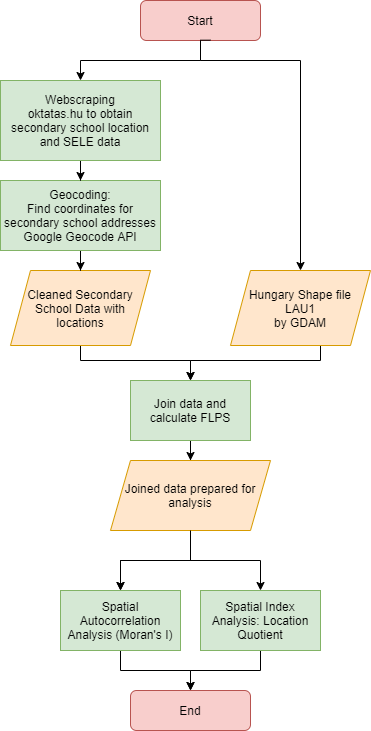

The diagram above was exported from draw.io. Its source (the exported page's mxGraphModel, read from the mxfile embedded in the PNG):
<mxGraphModel dx="1422" dy="737" grid="1" gridSize="10" guides="1" tooltips="1" connect="1" arrows="1" fold="1" page="1" pageScale="1" pageWidth="827" pageHeight="1169" math="0" shadow="0">
  <root>
    <mxCell id="WIyWlLk6GJQsqaUBKTNV-0" />
    <mxCell id="WIyWlLk6GJQsqaUBKTNV-1" parent="WIyWlLk6GJQsqaUBKTNV-0" />
    <mxCell id="_OudiuxrZNnJfLrtFWXe-15" value="" style="edgeStyle=orthogonalEdgeStyle;rounded=0;orthogonalLoop=1;jettySize=auto;html=1;" parent="WIyWlLk6GJQsqaUBKTNV-1" source="WIyWlLk6GJQsqaUBKTNV-3" target="_OudiuxrZNnJfLrtFWXe-13" edge="1">
      <mxGeometry relative="1" as="geometry" />
    </mxCell>
    <mxCell id="WIyWlLk6GJQsqaUBKTNV-3" value="Start" style="rounded=1;whiteSpace=wrap;html=1;fontSize=12;glass=0;strokeWidth=1;shadow=0;fillColor=#f8cecc;strokeColor=#b85450;" parent="WIyWlLk6GJQsqaUBKTNV-1" vertex="1">
      <mxGeometry x="280" y="80" width="120" height="40" as="geometry" />
    </mxCell>
    <mxCell id="_OudiuxrZNnJfLrtFWXe-8" value="" style="edgeStyle=orthogonalEdgeStyle;rounded=0;orthogonalLoop=1;jettySize=auto;html=1;entryX=0.5;entryY=0;entryDx=0;entryDy=0;" parent="WIyWlLk6GJQsqaUBKTNV-1" source="_OudiuxrZNnJfLrtFWXe-0" target="_OudiuxrZNnJfLrtFWXe-17" edge="1">
      <mxGeometry relative="1" as="geometry">
        <mxPoint x="335" y="490" as="targetPoint" />
        <Array as="points">
          <mxPoint x="460" y="440" />
          <mxPoint x="330" y="440" />
        </Array>
      </mxGeometry>
    </mxCell>
    <mxCell id="_OudiuxrZNnJfLrtFWXe-0" value="Hungary Shape file&lt;br&gt;LAU1&lt;br&gt;by GDAM" style="shape=parallelogram;perimeter=parallelogramPerimeter;whiteSpace=wrap;html=1;fixedSize=1;fillColor=#ffe6cc;strokeColor=#d79b00;" parent="WIyWlLk6GJQsqaUBKTNV-1" vertex="1">
      <mxGeometry x="370" y="350" width="140" height="75" as="geometry" />
    </mxCell>
    <mxCell id="_OudiuxrZNnJfLrtFWXe-9" value="" style="edgeStyle=orthogonalEdgeStyle;rounded=0;orthogonalLoop=1;jettySize=auto;html=1;entryX=0.5;entryY=0;entryDx=0;entryDy=0;" parent="WIyWlLk6GJQsqaUBKTNV-1" source="_OudiuxrZNnJfLrtFWXe-5" target="_OudiuxrZNnJfLrtFWXe-17" edge="1">
      <mxGeometry relative="1" as="geometry">
        <mxPoint x="320" y="490" as="targetPoint" />
        <Array as="points">
          <mxPoint x="220" y="440" />
          <mxPoint x="330" y="440" />
        </Array>
      </mxGeometry>
    </mxCell>
    <mxCell id="_OudiuxrZNnJfLrtFWXe-5" value="Cleaned Secondary School Data with locations" style="shape=parallelogram;perimeter=parallelogramPerimeter;whiteSpace=wrap;html=1;fixedSize=1;fillColor=#ffe6cc;strokeColor=#d79b00;" parent="WIyWlLk6GJQsqaUBKTNV-1" vertex="1">
      <mxGeometry x="150" y="350" width="140" height="75" as="geometry" />
    </mxCell>
    <mxCell id="_OudiuxrZNnJfLrtFWXe-16" value="" style="edgeStyle=orthogonalEdgeStyle;rounded=0;orthogonalLoop=1;jettySize=auto;html=1;" parent="WIyWlLk6GJQsqaUBKTNV-1" source="_OudiuxrZNnJfLrtFWXe-10" target="_OudiuxrZNnJfLrtFWXe-5" edge="1">
      <mxGeometry relative="1" as="geometry" />
    </mxCell>
    <mxCell id="_OudiuxrZNnJfLrtFWXe-10" value="&lt;span&gt;Geocoding:&lt;/span&gt;&lt;br&gt;&lt;span&gt;Find coordinates for secondary school addresses&lt;br&gt;Google Geocode API&lt;br&gt;&lt;/span&gt;" style="rounded=0;whiteSpace=wrap;html=1;fillColor=#d5e8d4;strokeColor=#82b366;" parent="WIyWlLk6GJQsqaUBKTNV-1" vertex="1">
      <mxGeometry x="140" y="260" width="160" height="70" as="geometry" />
    </mxCell>
    <mxCell id="_OudiuxrZNnJfLrtFWXe-14" value="" style="edgeStyle=orthogonalEdgeStyle;rounded=0;orthogonalLoop=1;jettySize=auto;html=1;" parent="WIyWlLk6GJQsqaUBKTNV-1" source="_OudiuxrZNnJfLrtFWXe-13" target="_OudiuxrZNnJfLrtFWXe-10" edge="1">
      <mxGeometry relative="1" as="geometry" />
    </mxCell>
    <mxCell id="_OudiuxrZNnJfLrtFWXe-13" value="&lt;span&gt;Webscraping&lt;/span&gt;&lt;br&gt;&lt;span&gt;oktatas.hu to obtain secondary school location and SELE data&lt;/span&gt;" style="rounded=0;whiteSpace=wrap;html=1;fillColor=#d5e8d4;strokeColor=#82b366;" parent="WIyWlLk6GJQsqaUBKTNV-1" vertex="1">
      <mxGeometry x="140" y="160" width="160" height="80" as="geometry" />
    </mxCell>
    <mxCell id="_OudiuxrZNnJfLrtFWXe-20" value="" style="edgeStyle=orthogonalEdgeStyle;rounded=0;orthogonalLoop=1;jettySize=auto;html=1;" parent="WIyWlLk6GJQsqaUBKTNV-1" source="_OudiuxrZNnJfLrtFWXe-17" target="_OudiuxrZNnJfLrtFWXe-19" edge="1">
      <mxGeometry relative="1" as="geometry" />
    </mxCell>
    <mxCell id="_OudiuxrZNnJfLrtFWXe-17" value="Join data and calculate FLPS" style="whiteSpace=wrap;html=1;fillColor=#d5e8d4;strokeColor=#82b366;" parent="WIyWlLk6GJQsqaUBKTNV-1" vertex="1">
      <mxGeometry x="270" y="460" width="120" height="60" as="geometry" />
    </mxCell>
    <mxCell id="_OudiuxrZNnJfLrtFWXe-23" value="" style="edgeStyle=orthogonalEdgeStyle;rounded=0;orthogonalLoop=1;jettySize=auto;html=1;" parent="WIyWlLk6GJQsqaUBKTNV-1" source="_OudiuxrZNnJfLrtFWXe-19" target="_OudiuxrZNnJfLrtFWXe-22" edge="1">
      <mxGeometry relative="1" as="geometry" />
    </mxCell>
    <mxCell id="_OudiuxrZNnJfLrtFWXe-24" value="" style="edgeStyle=orthogonalEdgeStyle;rounded=0;orthogonalLoop=1;jettySize=auto;html=1;" parent="WIyWlLk6GJQsqaUBKTNV-1" source="_OudiuxrZNnJfLrtFWXe-19" target="_OudiuxrZNnJfLrtFWXe-22" edge="1">
      <mxGeometry relative="1" as="geometry" />
    </mxCell>
    <mxCell id="_OudiuxrZNnJfLrtFWXe-19" value="Joined data prepared for analysis" style="shape=parallelogram;perimeter=parallelogramPerimeter;whiteSpace=wrap;html=1;fixedSize=1;fillColor=#ffe6cc;strokeColor=#d79b00;" parent="WIyWlLk6GJQsqaUBKTNV-1" vertex="1">
      <mxGeometry x="250" y="540" width="160" height="70" as="geometry" />
    </mxCell>
    <mxCell id="_OudiuxrZNnJfLrtFWXe-31" value="" style="edgeStyle=orthogonalEdgeStyle;rounded=0;orthogonalLoop=1;jettySize=auto;html=1;" parent="WIyWlLk6GJQsqaUBKTNV-1" source="_OudiuxrZNnJfLrtFWXe-22" target="_OudiuxrZNnJfLrtFWXe-29" edge="1">
      <mxGeometry relative="1" as="geometry" />
    </mxCell>
    <mxCell id="_OudiuxrZNnJfLrtFWXe-22" value="Spatial Autocorrelation Analysis (Moran's I)" style="whiteSpace=wrap;html=1;fillColor=#d5e8d4;strokeColor=#82b366;" parent="WIyWlLk6GJQsqaUBKTNV-1" vertex="1">
      <mxGeometry x="200" y="670" width="120" height="60" as="geometry" />
    </mxCell>
    <mxCell id="_OudiuxrZNnJfLrtFWXe-30" value="" style="edgeStyle=orthogonalEdgeStyle;rounded=0;orthogonalLoop=1;jettySize=auto;html=1;" parent="WIyWlLk6GJQsqaUBKTNV-1" source="_OudiuxrZNnJfLrtFWXe-25" target="_OudiuxrZNnJfLrtFWXe-29" edge="1">
      <mxGeometry relative="1" as="geometry" />
    </mxCell>
    <mxCell id="_OudiuxrZNnJfLrtFWXe-25" value="Spatial Index Analysis: Location Quotient" style="whiteSpace=wrap;html=1;fillColor=#d5e8d4;strokeColor=#82b366;" parent="WIyWlLk6GJQsqaUBKTNV-1" vertex="1">
      <mxGeometry x="340" y="670" width="120" height="60" as="geometry" />
    </mxCell>
    <mxCell id="_OudiuxrZNnJfLrtFWXe-27" value="" style="edgeStyle=orthogonalEdgeStyle;rounded=0;orthogonalLoop=1;jettySize=auto;html=1;entryX=0.5;entryY=0;entryDx=0;entryDy=0;" parent="WIyWlLk6GJQsqaUBKTNV-1" target="_OudiuxrZNnJfLrtFWXe-25" edge="1">
      <mxGeometry relative="1" as="geometry">
        <mxPoint x="330" y="610" as="sourcePoint" />
        <mxPoint x="270" y="680" as="targetPoint" />
        <Array as="points">
          <mxPoint x="330" y="640" />
          <mxPoint x="400" y="640" />
        </Array>
      </mxGeometry>
    </mxCell>
    <mxCell id="_OudiuxrZNnJfLrtFWXe-28" value="" style="edgeStyle=orthogonalEdgeStyle;rounded=0;orthogonalLoop=1;jettySize=auto;html=1;entryX=0.5;entryY=0;entryDx=0;entryDy=0;exitX=0.583;exitY=0.992;exitDx=0;exitDy=0;exitPerimeter=0;" parent="WIyWlLk6GJQsqaUBKTNV-1" source="WIyWlLk6GJQsqaUBKTNV-3" target="_OudiuxrZNnJfLrtFWXe-0" edge="1">
      <mxGeometry relative="1" as="geometry">
        <mxPoint x="350" y="130" as="sourcePoint" />
        <mxPoint x="230" y="170" as="targetPoint" />
        <Array as="points">
          <mxPoint x="340" y="120" />
          <mxPoint x="340" y="140" />
          <mxPoint x="440" y="140" />
        </Array>
      </mxGeometry>
    </mxCell>
    <mxCell id="_OudiuxrZNnJfLrtFWXe-29" value="End" style="rounded=1;whiteSpace=wrap;html=1;fontSize=12;glass=0;strokeWidth=1;shadow=0;fillColor=#f8cecc;strokeColor=#b85450;" parent="WIyWlLk6GJQsqaUBKTNV-1" vertex="1">
      <mxGeometry x="270" y="770" width="120" height="40" as="geometry" />
    </mxCell>
  </root>
</mxGraphModel>